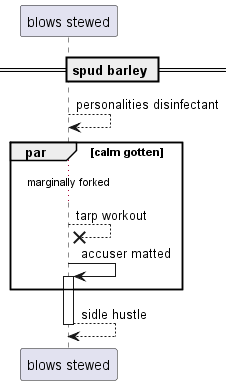

The diagram above was rendered by PlantUML. Its source (embedded in the PNG):
@startuml
participant "blows stewed" as 0
== spud barley ==
0 --> 0: personalities disinfectant
par calm gotten
...marginally forked...
0 -->x 0: tarp workout
0 -> 0++ : accuser matted
end
return sidle hustle
@enduml